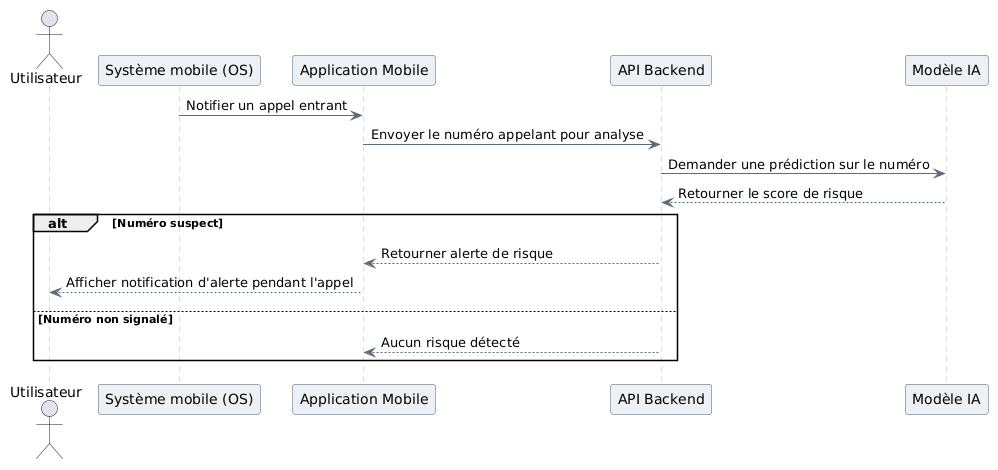

The diagram above was rendered by PlantUML. Its source (embedded in the PNG):
@startuml
skinparam backgroundColor #FFFFFF
skinparam shadowing false
skinparam defaultFontName Arial
skinparam SequenceParticipantBackgroundColor #EDF1F5
skinparam SequenceParticipantBorderColor #4A5A6A
skinparam SequenceLifeLineBorderColor #B0BAC5
skinparam SequenceArrowColor #5A6B7B

actor Utilisateur
participant "Système mobile (OS)" as OS
participant "Application Mobile" as App
participant "API Backend" as API
participant "Modèle IA" as IA

OS -> App : Notifier un appel entrant
App -> API : Envoyer le numéro appelant pour analyse
API -> IA : Demander une prédiction sur le numéro
IA --> API : Retourner le score de risque

alt Numéro suspect
  API --> App : Retourner alerte de risque
  App --> Utilisateur : Afficher notification d'alerte pendant l'appel
else Numéro non signalé
  API --> App : Aucun risque détecté
end
@enduml